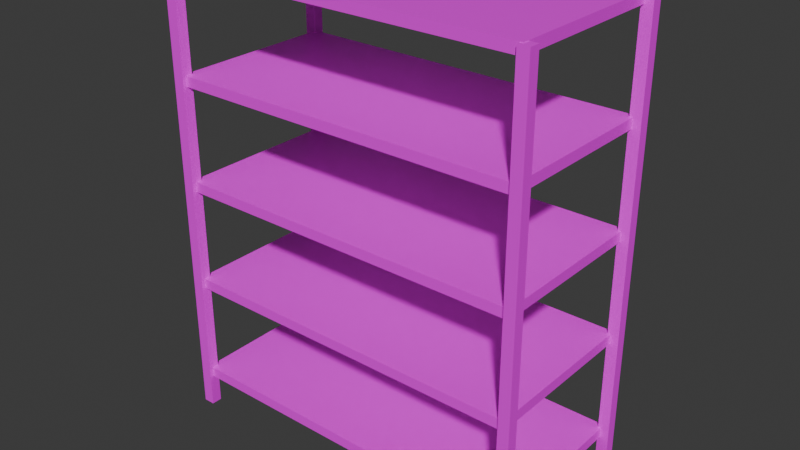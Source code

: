 # Source: shelf.blend  (saved by Blender 5.0.118; exported with 4.5.12 LTS)
import bpy
from mathutils import Matrix  # noqa: F401  (used for matrix-valued properties, if any)

bpy.ops.wm.read_factory_settings(use_empty=True)
scene = bpy.context.scene
scene.name = 'Scene'

# ---- collections
col_collection = bpy.data.collections.new('Collection'); scene.collection.children.link(col_collection)

# ---- images (referenced by path relative to the original .blend; pixels are not part of the script)
import os
ASSET_DIR = os.environ.get("B2B_ASSET_DIR", "")  # directory of the original .blend (textures are referenced by path, not embedded)
HERE = os.path.dirname(os.path.abspath(__file__))  # packed textures are extracted next to this script under _unpacked/

def load_image(name, relpath, width, height, colorspace="sRGB"):
    """Load a texture the original file referenced (path relative to the .blend, or extracted next to this script)."""
    p = next((c for c in (os.path.join(HERE, relpath), os.path.join(ASSET_DIR, relpath)) if relpath and os.path.exists(c)), "")
    if p:
        img = bpy.data.images.load(p, check_existing=True)
        img.name = name
    else:  # same state as the original file: an image datablock whose file is absent (Cycles renders it pink)
        img = bpy.data.images.new(name, width, height)
        img.source = "FILE"
        img.filepath = "//" + (relpath or name)
    img.colorspace_settings.name = colorspace
    return img
img_shelf_color_png = load_image('shelf_color.png', 'shelf_color.png', 1024, 1024, 'sRGB')
img_texture_polka_png_001 = load_image('texture_polka.png.001', 'sheld_roygh.png', 1024, 1024, 'sRGB')
img_cols_color_png = load_image('cols_color.png', 'cols_color.png', 1024, 1024, 'sRGB')
img_bake_stolb = load_image('bake_stolb', 'cols_rough.png', 1024, 1024, 'sRGB')

# ---- materials (node trees are filled in below, after node groups)
mat_material_002 = bpy.data.materials.new('Material.002')
mat_material_001 = bpy.data.materials.new('Material.001')

# ---- material node trees
mat_material_002.use_nodes = True; mat_material_002.node_tree.nodes.clear()
_N = mat_material_002.node_tree.nodes; _L = mat_material_002.node_tree.links
n0 = _N.new('ShaderNodeBsdfPrincipled'); n0.name = 'Principled BSDF'; n0.location = (-200, 100)
n1 = _N.new('ShaderNodeOutputMaterial'); n1.name = 'Material Output'; n1.location = (200, 100)
n2 = _N.new('ShaderNodeTexImage'); n2.name = 'Image Texture'; n2.location = (-490, 80)
n2.image = img_shelf_color_png
n3 = _N.new('ShaderNodeTexImage'); n3.name = 'Image Texture.001'; n3.location = (-264, 490)
n3.image = img_texture_polka_png_001
_L.new(n0.outputs[0], n1.inputs[0])
_L.new(n2.outputs[0], n0.inputs[0])
n1.is_active_output = True
mat_material_001.use_nodes = True; mat_material_001.node_tree.nodes.clear()
_N = mat_material_001.node_tree.nodes; _L = mat_material_001.node_tree.links
n0 = _N.new('ShaderNodeBsdfPrincipled'); n0.name = 'Principled BSDF'; n0.location = (-200, 100)
n1 = _N.new('ShaderNodeOutputMaterial'); n1.name = 'Material Output'; n1.location = (200, 100)
n2 = _N.new('ShaderNodeTexImage'); n2.name = 'Image Texture'; n2.location = (-490, 80)
n2.image = img_cols_color_png
n3 = _N.new('ShaderNodeTexImage'); n3.name = 'Image Texture.001'; n3.location = (-226, 454)
n3.image = img_bake_stolb
_L.new(n0.outputs[0], n1.inputs[0])
_L.new(n2.outputs[0], n0.inputs[0])
n1.is_active_output = True

# ---- world
world_world = bpy.data.worlds.new('World'); scene.world = world_world
world_world.use_nodes = True; world_world.node_tree.nodes.clear()
_N = world_world.node_tree.nodes; _L = world_world.node_tree.links
n0 = _N.new('ShaderNodeOutputWorld'); n0.name = 'World Output'; n0.location = (200, 100)
n1 = _N.new('ShaderNodeBackground'); n1.name = 'Background'; n1.location = (-200, 100)
n1.inputs[0].default_value = (0.05088, 0.05088, 0.05088, 1.0)
_L.new(n1.outputs[0], n0.inputs[0])
n0.is_active_output = True
world_world.color = (0.05088, 0.05088, 0.05088)
world_world.sun_shadow_jitter_overblur = 0.0

# ---- meshes
me_cube_001 = bpy.data.meshes.new('Cube.001')
me_cube_001.from_pydata([(-1.446, -0.6921, -0.04092), (-1.446, -0.6921, 0.04092), (-1.446, 0.6929, -0.04092), (-1.446, 0.6929, 0.04092), (1.451, -0.6921, -0.04092), (1.451, -0.6921, 0.04092), (1.451, 0.6929, -0.04092), (1.451, 0.6929, 0.04092), (-1.446, -0.6921, 0.7971), (-1.446, -0.6921, 0.879), (-1.446, 0.6929, 0.7971), (-1.446, 0.6929, 0.879), (1.451, -0.6921, 0.7971), (1.451, -0.6921, 0.879), (1.451, 0.6929, 0.7971), (1.451, 0.6929, 0.879), (-1.446, -0.6921, 1.635), (-1.446, -0.6921, 1.717), (-1.446, 0.6929, 1.635), (-1.446, 0.6929, 1.717), (1.451, -0.6921, 1.635), (1.451, -0.6921, 1.717), (1.451, 0.6929, 1.635), (1.451, 0.6929, 1.717), (-1.446, -0.6921, 2.473), (-1.446, -0.6921, 2.555), (-1.446, 0.6929, 2.473), (-1.446, 0.6929, 2.555), (1.451, -0.6921, 2.473), (1.451, -0.6921, 2.555), (1.451, 0.6929, 2.473), (1.451, 0.6929, 2.555), (-1.446, -0.6921, 3.311), (-1.446, -0.6921, 3.393), (-1.446, 0.6929, 3.311), (-1.446, 0.6929, 3.393), (1.451, -0.6921, 3.311), (1.451, -0.6921, 3.393), (1.451, 0.6929, 3.311), (1.451, 0.6929, 3.393)], [], [(0, 1, 3, 2), (2, 3, 7, 6), (6, 7, 5, 4), (4, 5, 1, 0), (2, 6, 4, 0), (7, 3, 1, 5), (8, 9, 11, 10), (10, 11, 15, 14), (14, 15, 13, 12), (12, 13, 9, 8), (10, 14, 12, 8), (15, 11, 9, 13), (16, 17, 19, 18), (18, 19, 23, 22), (22, 23, 21, 20), (20, 21, 17, 16), (18, 22, 20, 16), (23, 19, 17, 21), (24, 25, 27, 26), (26, 27, 31, 30), (30, 31, 29, 28), (28, 29, 25, 24), (26, 30, 28, 24), (31, 27, 25, 29), (32, 33, 35, 34), (34, 35, 39, 38), (38, 39, 37, 36), (36, 37, 33, 32), (34, 38, 36, 32), (39, 35, 33, 37)])
_uv = me_cube_001.uv_layers.new(name='UVMap')
_uv.uv.foreach_set('vector', [0.9967, 0.5393, 0.5923, 0.5393, 0.5923, 0.4886, 0.9967, 0.4886, 0.9968, 0.6585, 0.06561, 0.6585, 0.06561, 0.5969, 0.9968, 0.5969, 0.9967, 0.5393, 0.5923, 0.5393, 0.5923, 0.4886, 0.9967, 0.4886, 0.9968, 0.6585, 0.06561, 0.6585, 0.06561, 0.5969, 0.9968, 0.5969, 0.9999, -0.004107, 0.9999, 0.2397, 0.3896, 0.2397, 0.3896, -0.004107, 0.9986, 0.6831, 0.9986, 1.001, 0.2938, 1.001, 0.2938, 0.6831, 0.9967, 0.5393, 0.5923, 0.5393, 0.5923, 0.4886, 0.9967, 0.4886, 0.9968, 0.6585, 0.06561, 0.6585, 0.06561, 0.5969, 0.9968, 0.5969, 0.5923, 0.5393, 0.5923, 0.4886, 0.9967, 0.4886, 0.9967, 0.5393, 0.06561, 0.6585, 0.06561, 0.5969, 0.9968, 0.5969, 0.9968, 0.6585, 0.9999, -0.004107, 0.9999, 0.2397, 0.3896, 0.2397, 0.3896, -0.004107, 0.9986, 0.6831, 0.9986, 1.001, 0.2938, 1.001, 0.2938, 0.6831, 0.5923, 0.5393, 0.5923, 0.4886, 0.9967, 0.4886, 0.9967, 0.5393, 0.06561, 0.6585, 0.06561, 0.5969, 0.9968, 0.5969, 0.9968, 0.6585, 0.9967, 0.5393, 0.5923, 0.5393, 0.5923, 0.4886, 0.9967, 0.4886, 0.9968, 0.6585, 0.06561, 0.6585, 0.06561, 0.5969, 0.9968, 0.5969, 0.9999, -0.004107, 0.9999, 0.2397, 0.3896, 0.2397, 0.3896, -0.004107, 0.9986, 0.6831, 0.9986, 1.001, 0.2938, 1.001, 0.2938, 0.6831, 0.9967, 0.5393, 0.5923, 0.5393, 0.5923, 0.4886, 0.9967, 0.4886, 0.9968, 0.6585, 0.06561, 0.6585, 0.06561, 0.5969, 0.9968, 0.5969, 0.9968, 0.6585, 0.06561, 0.6585, 0.06561, 0.5969, 0.9968, 0.5969, 0.9967, 0.5393, 0.5923, 0.5393, 0.5923, 0.4886, 0.9967, 0.4886, 0.9999, -0.004107, 0.9999, 0.2397, 0.3896, 0.2397, 0.3896, -0.004107, 0.9986, 0.6831, 0.9986, 1.001, 0.2938, 1.001, 0.2938, 0.6831, 0.5923, 0.5393, 0.5923, 0.4886, 0.9967, 0.4886, 0.9967, 0.5393, 0.06561, 0.6585, 0.06561, 0.5969, 0.9968, 0.5969, 0.9968, 0.6585, 0.5923, 0.5393, 0.5923, 0.4886, 0.9967, 0.4886, 0.9967, 0.5393, 0.06561, 0.6585, 0.06561, 0.5969, 0.9968, 0.5969, 0.9968, 0.6585, 0.9999, -0.004107, 0.9999, 0.2397, 0.3896, 0.2397, 0.3896, -0.004107, 0.9986, 0.6831, 0.9986, 1.001, 0.2938, 1.001, 0.2938, 0.6831])
me_cube_001.materials.append(mat_material_002)
me_cube_001.update()
me_cube_006 = bpy.data.meshes.new('Cube.006')
me_cube_006.from_pydata([(1.428, 0.6429, -0.2991), (1.428, 0.6429, 3.389), (1.428, 0.7291, -0.2991), (1.428, 0.7291, 3.389), (1.519, 0.6429, -0.2991), (1.519, 0.6429, 3.389), (1.519, 0.7291, -0.2991), (1.519, 0.7291, 3.389), (-1.499, -0.7262, -0.2991), (-1.499, -0.7262, 3.389), (-1.499, -0.64, -0.2991), (-1.499, -0.64, 3.389), (-1.407, -0.7262, -0.2991), (-1.407, -0.7262, 3.389), (-1.407, -0.64, -0.2991), (-1.407, -0.64, 3.389), (-1.499, 0.6429, -0.2991), (-1.499, 0.6429, 3.389), (-1.499, 0.7291, -0.2991), (-1.499, 0.7291, 3.389), (-1.407, 0.6429, -0.2991), (-1.407, 0.6429, 3.389), (-1.407, 0.7291, -0.2991), (-1.407, 0.7291, 3.389), (1.428, -0.7262, -0.2991), (1.428, -0.7262, 3.389), (1.428, -0.64, -0.2991), (1.428, -0.64, 3.389), (1.519, -0.7262, -0.2991), (1.519, -0.7262, 3.389), (1.519, -0.64, -0.2991), (1.519, -0.64, 3.389)], [], [(0, 1, 3, 2), (2, 3, 7, 6), (6, 7, 5, 4), (4, 5, 1, 0), (2, 6, 4, 0), (7, 3, 1, 5), (8, 9, 11, 10), (10, 11, 15, 14), (14, 15, 13, 12), (12, 13, 9, 8), (10, 14, 12, 8), (15, 11, 9, 13), (16, 17, 19, 18), (18, 19, 23, 22), (22, 23, 21, 20), (20, 21, 17, 16), (18, 22, 20, 16), (23, 19, 17, 21), (24, 25, 27, 26), (26, 27, 31, 30), (30, 31, 29, 28), (28, 29, 25, 24), (26, 30, 28, 24), (31, 27, 25, 29)])
_uv = me_cube_006.uv_layers.new(name='UVMap')
_uv.uv.foreach_set('vector', [0.3438, 1.0, 0.3438, 0.0, 0.3775, 0.0, 0.3775, 1.0, 0.3775, 1.0, 0.3775, 0.0, 0.4113, 0.0, 0.4113, 1.0, 0.4113, 1.0, 0.4113, 0.0, 0.445, 0.0, 0.445, 1.0, 0.445, 1.0, 0.445, 0.0, 0.4788, 0.0, 0.4788, 1.0, 0.3082, 3.084e-09, 0.3082, 0.03375, 0.2744, 0.03375, 0.2744, 5.358e-10, 0.3082, 0.03375, 0.3082, 0.06751, 0.2744, 0.06751, 0.2744, 0.03375, 0.5256, 1.0, 0.5256, 0.0, 0.5594, 0.0, 0.5594, 1.0, 0.5594, 1.0, 0.5594, 0.0, 0.5931, 0.0, 0.5931, 1.0, 0.5931, 1.0, 0.5931, 0.0, 0.6269, 0.0, 0.6269, 1.0, 0.6269, 1.0, 0.6269, 0.0, 0.6607, 0.0, 0.6607, 1.0, 0.3082, 0.2363, 0.3082, 0.27, 0.2744, 0.27, 0.2744, 0.2363, 0.3082, 0.1688, 0.2744, 0.1688, 0.2744, 0.135, 0.3082, 0.135, 0.8553, 0.9979, 0.8553, -0.002091, 0.8891, -0.002091, 0.8891, 0.9979, 0.8891, 0.9979, 0.8891, -0.002091, 0.9228, -0.002091, 0.9228, 0.9979, 0.9228, 0.9979, 0.9228, -0.002091, 0.9566, -0.002091, 0.9566, 0.9979, 0.9566, 0.9979, 0.9566, -0.002091, 0.9903, -0.002091, 0.9903, 0.9979, 0.3082, 0.1688, 0.3082, 0.2025, 0.2744, 0.2025, 0.2744, 0.1688, 0.3082, 0.2025, 0.3082, 0.2363, 0.2744, 0.2363, 0.2744, 0.2025, 0.7019, 1.0, 0.7019, 0.0, 0.7357, 0.0, 0.7357, 1.0, 0.7357, 1.0, 0.7357, 0.0, 0.7694, 0.0, 0.7694, 1.0, 0.7694, 1.0, 0.7694, 0.0, 0.8032, 0.0, 0.8032, 1.0, 0.8032, 1.0, 0.8032, 0.0, 0.8369, 0.0, 0.8369, 1.0, 0.3082, 0.06751, 0.3082, 0.1013, 0.2744, 0.1013, 0.2744, 0.06751, 0.3082, 0.1013, 0.3082, 0.135, 0.2744, 0.135, 0.2744, 0.1013])
me_cube_006.materials.append(mat_material_001)
me_cube_006.update()

# ---- objects
ob_cube = bpy.data.objects.new('Cube', me_cube_001)
ob_cube_005 = bpy.data.objects.new('Cube.005', me_cube_006)

# ---- transforms, parenting, visibility, modifiers, constraints
ob_cube.location = (0.0, 0.0, 0.0)
ob_cube_005.location = (0.0, 0.0, 0.0)

# ---- collection membership
col_collection.objects.link(ob_cube)
col_collection.objects.link(ob_cube_005)

# ---- scene / render settings (as saved in the file)
scene.frame_start = 1; scene.frame_end = 250; scene.frame_set(1)
scene.render.engine = 'CYCLES'
scene.render.bake_bias = 0.0
scene.render.bake_samples = 0
scene.cycles.samples = 20
scene.cycles.sampling_pattern = 'TABULATED_SOBOL'
scene.cycles.bake_type = 'ROUGHNESS'
scene.eevee.use_volume_custom_range = False
bpy.context.view_layer.update()

# ---- added for rendering (the .blend has no active camera and no usable light): camera, sun
cam_auto = bpy.data.cameras.new('AutoCamera')
cam_auto.lens = 50.0
cam_auto.sensor_width = 36.0
cam_auto.clip_end = 1000.0
ob_auto_camera = bpy.data.objects.new('AutoCamera', cam_auto)
scene.collection.objects.link(ob_auto_camera)
ob_auto_camera.location = (4.62291, -5.5339, 5.23724)
ob_auto_camera.rotation_euler = (1.09748, -7.21219e-08, 0.694738)
scene.camera = ob_auto_camera
light_auto_sun = bpy.data.lights.new('AutoSun', 'SUN')
light_auto_sun.energy = 3.0
light_auto_sun.angle = 0.0523599
ob_auto_sun = bpy.data.objects.new('AutoSun', light_auto_sun)
scene.collection.objects.link(ob_auto_sun)
ob_auto_sun.rotation_euler = (0.872665, 0.174533, 0.523599)
bpy.context.view_layer.update()
